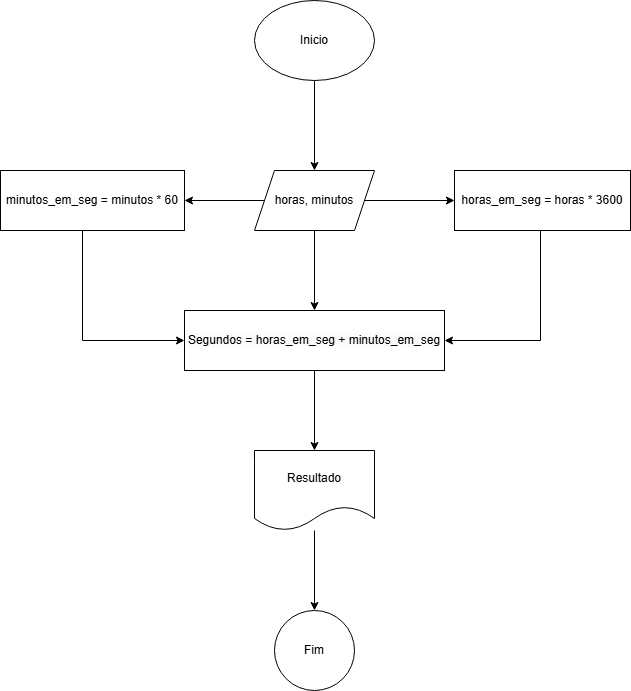

The diagram above was exported from draw.io. Its source (the exported page's mxGraphModel, read from the mxfile embedded in the PNG):
<mxGraphModel dx="880" dy="478" grid="1" gridSize="10" guides="1" tooltips="1" connect="1" arrows="1" fold="1" page="1" pageScale="1" pageWidth="827" pageHeight="1169" math="0" shadow="0">
  <root>
    <mxCell id="0" />
    <mxCell id="1" parent="0" />
    <mxCell id="UvaTRg0IJmaTkbolBG1H-3" value="" style="edgeStyle=orthogonalEdgeStyle;rounded=0;orthogonalLoop=1;jettySize=auto;html=1;" edge="1" parent="1" source="UvaTRg0IJmaTkbolBG1H-1" target="UvaTRg0IJmaTkbolBG1H-2">
      <mxGeometry relative="1" as="geometry" />
    </mxCell>
    <mxCell id="UvaTRg0IJmaTkbolBG1H-1" value="Inicio" style="ellipse;whiteSpace=wrap;html=1;" vertex="1" parent="1">
      <mxGeometry x="354" y="10" width="120" height="80" as="geometry" />
    </mxCell>
    <mxCell id="UvaTRg0IJmaTkbolBG1H-5" value="" style="edgeStyle=orthogonalEdgeStyle;rounded=0;orthogonalLoop=1;jettySize=auto;html=1;" edge="1" parent="1" source="UvaTRg0IJmaTkbolBG1H-2" target="UvaTRg0IJmaTkbolBG1H-4">
      <mxGeometry relative="1" as="geometry" />
    </mxCell>
    <mxCell id="UvaTRg0IJmaTkbolBG1H-7" value="" style="edgeStyle=orthogonalEdgeStyle;rounded=0;orthogonalLoop=1;jettySize=auto;html=1;" edge="1" parent="1" source="UvaTRg0IJmaTkbolBG1H-2" target="UvaTRg0IJmaTkbolBG1H-6">
      <mxGeometry relative="1" as="geometry" />
    </mxCell>
    <mxCell id="UvaTRg0IJmaTkbolBG1H-9" value="" style="edgeStyle=orthogonalEdgeStyle;rounded=0;orthogonalLoop=1;jettySize=auto;html=1;" edge="1" parent="1" source="UvaTRg0IJmaTkbolBG1H-2" target="UvaTRg0IJmaTkbolBG1H-8">
      <mxGeometry relative="1" as="geometry" />
    </mxCell>
    <mxCell id="UvaTRg0IJmaTkbolBG1H-2" value="horas, minutos" style="shape=parallelogram;perimeter=parallelogramPerimeter;whiteSpace=wrap;html=1;fixedSize=1;" vertex="1" parent="1">
      <mxGeometry x="354" y="180" width="120" height="60" as="geometry" />
    </mxCell>
    <mxCell id="UvaTRg0IJmaTkbolBG1H-12" style="edgeStyle=orthogonalEdgeStyle;rounded=0;orthogonalLoop=1;jettySize=auto;html=1;" edge="1" parent="1" source="UvaTRg0IJmaTkbolBG1H-4" target="UvaTRg0IJmaTkbolBG1H-8">
      <mxGeometry relative="1" as="geometry">
        <mxPoint x="642" y="350" as="targetPoint" />
        <Array as="points">
          <mxPoint x="640" y="350" />
        </Array>
      </mxGeometry>
    </mxCell>
    <mxCell id="UvaTRg0IJmaTkbolBG1H-4" value="horas_em_seg = horas * 3600" style="whiteSpace=wrap;html=1;" vertex="1" parent="1">
      <mxGeometry x="554" y="180" width="176" height="60" as="geometry" />
    </mxCell>
    <mxCell id="UvaTRg0IJmaTkbolBG1H-10" style="edgeStyle=orthogonalEdgeStyle;rounded=0;orthogonalLoop=1;jettySize=auto;html=1;entryX=0;entryY=0.5;entryDx=0;entryDy=0;" edge="1" parent="1" source="UvaTRg0IJmaTkbolBG1H-6" target="UvaTRg0IJmaTkbolBG1H-8">
      <mxGeometry relative="1" as="geometry">
        <mxPoint x="182" y="350" as="targetPoint" />
        <Array as="points">
          <mxPoint x="182" y="350" />
        </Array>
      </mxGeometry>
    </mxCell>
    <mxCell id="UvaTRg0IJmaTkbolBG1H-6" value="minutos_em_seg = minutos * 60" style="whiteSpace=wrap;html=1;" vertex="1" parent="1">
      <mxGeometry x="100" y="180" width="184" height="60" as="geometry" />
    </mxCell>
    <mxCell id="UvaTRg0IJmaTkbolBG1H-14" value="" style="edgeStyle=orthogonalEdgeStyle;rounded=0;orthogonalLoop=1;jettySize=auto;html=1;" edge="1" parent="1" source="UvaTRg0IJmaTkbolBG1H-8" target="UvaTRg0IJmaTkbolBG1H-13">
      <mxGeometry relative="1" as="geometry" />
    </mxCell>
    <mxCell id="UvaTRg0IJmaTkbolBG1H-8" value="&lt;br&gt;&lt;span style=&quot;color: rgb(0, 0, 0); font-family: Helvetica; font-size: 12px; font-style: normal; font-variant-ligatures: normal; font-variant-caps: normal; font-weight: 400; letter-spacing: normal; orphans: 2; text-align: center; text-indent: 0px; text-transform: none; widows: 2; word-spacing: 0px; -webkit-text-stroke-width: 0px; white-space: normal; background-color: rgb(251, 251, 251); text-decoration-thickness: initial; text-decoration-style: initial; text-decoration-color: initial; float: none; display: inline !important;&quot;&gt;Segundos = horas_em_seg&amp;nbsp;+ minutos_em_seg&lt;/span&gt;&lt;div&gt;&lt;br&gt;&lt;/div&gt;" style="whiteSpace=wrap;html=1;" vertex="1" parent="1">
      <mxGeometry x="284" y="320" width="260" height="60" as="geometry" />
    </mxCell>
    <mxCell id="UvaTRg0IJmaTkbolBG1H-16" value="" style="edgeStyle=orthogonalEdgeStyle;rounded=0;orthogonalLoop=1;jettySize=auto;html=1;" edge="1" parent="1" source="UvaTRg0IJmaTkbolBG1H-13" target="UvaTRg0IJmaTkbolBG1H-15">
      <mxGeometry relative="1" as="geometry" />
    </mxCell>
    <mxCell id="UvaTRg0IJmaTkbolBG1H-13" value="Resultado" style="shape=document;whiteSpace=wrap;html=1;boundedLbl=1;" vertex="1" parent="1">
      <mxGeometry x="354" y="460" width="120" height="80" as="geometry" />
    </mxCell>
    <mxCell id="UvaTRg0IJmaTkbolBG1H-15" value="Fim" style="ellipse;whiteSpace=wrap;html=1;" vertex="1" parent="1">
      <mxGeometry x="374" y="620" width="80" height="80" as="geometry" />
    </mxCell>
  </root>
</mxGraphModel>